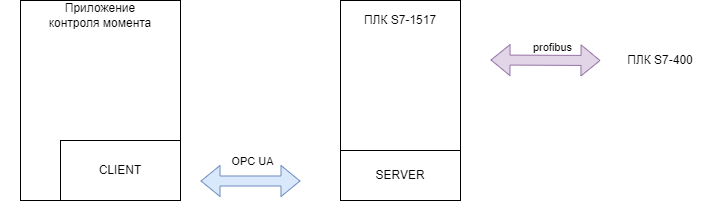

The diagram above was exported from draw.io. Its source (the exported page's mxGraphModel, read from the mxfile embedded in the PNG):
<mxGraphModel dx="2041" dy="1296" grid="1" gridSize="10" guides="1" tooltips="1" connect="1" arrows="1" fold="1" page="0" pageScale="1" pageWidth="850" pageHeight="1100" math="0" shadow="0">
  <root>
    <mxCell id="0" />
    <mxCell id="1" parent="0" />
    <mxCell id="15" value="" style="rounded=0;whiteSpace=wrap;html=1;" vertex="1" parent="1">
      <mxGeometry x="200" y="280" width="160" height="200" as="geometry" />
    </mxCell>
    <mxCell id="24" value="CLIENT" style="rounded=0;whiteSpace=wrap;html=1;" vertex="1" parent="1">
      <mxGeometry x="240" y="420" width="120" height="60" as="geometry" />
    </mxCell>
    <mxCell id="12" value="" style="rounded=0;whiteSpace=wrap;html=1;" vertex="1" parent="1">
      <mxGeometry x="520" y="280" width="120" height="190" as="geometry" />
    </mxCell>
    <mxCell id="22" value="SERVER" style="rounded=0;whiteSpace=wrap;html=1;" vertex="1" parent="1">
      <mxGeometry x="520" y="430" width="120" height="50" as="geometry" />
    </mxCell>
    <mxCell id="6" value="ПЛК S7-1517" style="text;html=1;strokeColor=none;fillColor=none;align=center;verticalAlign=middle;whiteSpace=wrap;rounded=0;" vertex="1" parent="1">
      <mxGeometry x="520" y="280" width="120" height="40" as="geometry" />
    </mxCell>
    <mxCell id="8" value="" style="shape=flexArrow;endArrow=classic;startArrow=classic;html=1;fillColor=#e1d5e7;strokeColor=#9673a6;" edge="1" parent="1">
      <mxGeometry width="100" height="100" relative="1" as="geometry">
        <mxPoint x="670" y="339.5" as="sourcePoint" />
        <mxPoint x="780" y="340" as="targetPoint" />
      </mxGeometry>
    </mxCell>
    <mxCell id="26" value="profibus" style="edgeLabel;html=1;align=center;verticalAlign=middle;resizable=0;points=[];" vertex="1" connectable="0" parent="8">
      <mxGeometry x="0.209" y="-2" relative="1" as="geometry">
        <mxPoint x="-6" y="-16" as="offset" />
      </mxGeometry>
    </mxCell>
    <mxCell id="9" value="ПЛК S7-400" style="text;html=1;strokeColor=none;fillColor=none;align=center;verticalAlign=middle;whiteSpace=wrap;rounded=0;" vertex="1" parent="1">
      <mxGeometry x="780" y="320" width="120" height="40" as="geometry" />
    </mxCell>
    <mxCell id="13" value="Приложение &lt;br&gt;контроля момента" style="text;html=1;strokeColor=none;fillColor=none;align=center;verticalAlign=middle;whiteSpace=wrap;rounded=0;" vertex="1" parent="1">
      <mxGeometry x="180" y="280" width="200" height="30" as="geometry" />
    </mxCell>
    <mxCell id="17" value="" style="shape=flexArrow;endArrow=classic;startArrow=classic;html=1;fillColor=#dae8fc;strokeColor=#6c8ebf;" edge="1" parent="1">
      <mxGeometry width="100" height="100" relative="1" as="geometry">
        <mxPoint x="380" y="460.5" as="sourcePoint" />
        <mxPoint x="480" y="460.5" as="targetPoint" />
      </mxGeometry>
    </mxCell>
    <mxCell id="25" value="OPC UA" style="edgeLabel;html=1;align=center;verticalAlign=middle;resizable=0;points=[];" vertex="1" connectable="0" parent="17">
      <mxGeometry x="0.2435" y="-1" relative="1" as="geometry">
        <mxPoint x="-12" y="-21" as="offset" />
      </mxGeometry>
    </mxCell>
  </root>
</mxGraphModel>